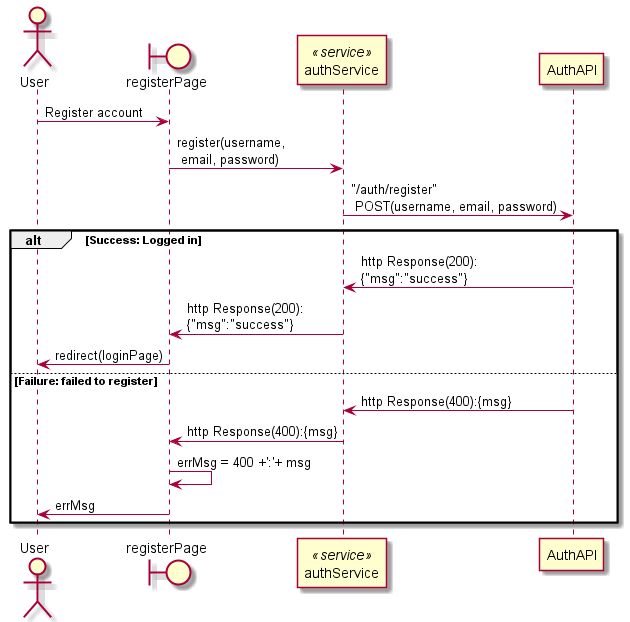

The diagram above was rendered by PlantUML. Its source (embedded in the PNG):
@startuml
actor User
boundary registerPage as register
participant authService as auth <<service>>

participant AuthAPI

User -> register: Register account
register -> auth: register(username,\n email, password)
auth -> AuthAPI:"/auth/register"\n POST(username, email, password)
alt Success: Logged in
  auth <- AuthAPI:http Response(200):\n{"msg":"success"}
  register <- auth: http Response(200):\n{"msg":"success"}
  register -> User: redirect(loginPage)
else Failure: failed to register
  auth <- AuthAPI:http Response(400):{msg}
  register <- auth: http Response(400):{msg}
  register -> register: errMsg = 400 +':'+ msg
  User <- register: errMsg
end
@enduml